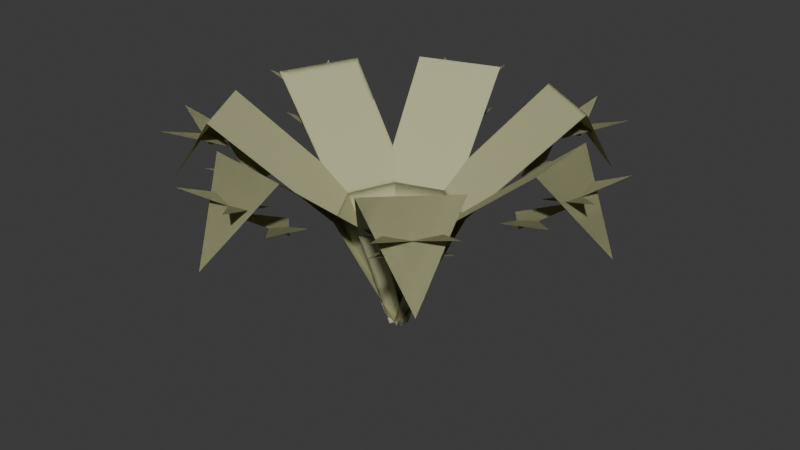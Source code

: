 # Source: ember_scrub.blend  (saved by Blender 4.5.92; exported with 4.5.12 LTS)
import bpy
from mathutils import Matrix  # noqa: F401  (used for matrix-valued properties, if any)

bpy.ops.wm.read_factory_settings(use_empty=True)
scene = bpy.context.scene
scene.name = 'Scene'

# ---- collections
col_collection = bpy.data.collections.new('Collection'); scene.collection.children.link(col_collection)

# ---- materials (node trees are filled in below, after node groups)
mat_drygrass = bpy.data.materials.new('drygrass')
mat_drygrass.diffuse_color = (0.48, 0.48, 0.27, 1.0)

# ---- material node trees
mat_drygrass.use_nodes = True; mat_drygrass.node_tree.nodes.clear()
_N = mat_drygrass.node_tree.nodes; _L = mat_drygrass.node_tree.links
n0 = _N.new('ShaderNodeBsdfPrincipled'); n0.name = 'Principled BSDF'; n0.location = (-200, 100)
n0.inputs[0].default_value = (0.48, 0.48, 0.27, 1.0)
n0.inputs[2].default_value = 0.82
n1 = _N.new('ShaderNodeOutputMaterial'); n1.name = 'Material Output'; n1.location = (200, 100)
_L.new(n0.outputs[0], n1.inputs[0])
n1.is_active_output = True

# ---- world
world_world = bpy.data.worlds.new('World'); scene.world = world_world
world_world.use_nodes = True; world_world.node_tree.nodes.clear()
_N = world_world.node_tree.nodes; _L = world_world.node_tree.links
n0 = _N.new('ShaderNodeOutputWorld'); n0.name = 'World Output'; n0.location = (200, 100)
n1 = _N.new('ShaderNodeBackground'); n1.name = 'Background'; n1.location = (-200, 100)
n1.inputs[0].default_value = (0.05088, 0.05088, 0.05088, 1.0)
_L.new(n1.outputs[0], n0.inputs[0])
n0.is_active_output = True
world_world.color = (0.05088, 0.05088, 0.05088)
world_world.sun_shadow_jitter_overblur = 0.0

# ---- meshes
me_serrated_frond_007 = bpy.data.meshes.new('serrated frond.007')
me_serrated_frond_007.from_pydata([(-0.01661, 0.01114, 0.035), (0.01661, -0.01114, 0.035), (-0.005167, 0.1359, 0.29), (0.1277, 0.04679, 0.29), (0.1146, 0.3325, 0.48), (0.2641, 0.2322, 0.48), (0.2507, 0.3737, 0.32), (0.2507, 0.3737, 0.32), (0.1322, 0.2486, 0.34), (0.1575, 0.1833, 0.34), (0.2587, 0.26, 0.38), (0.2587, 0.26, 0.38), (0.1098, 0.2152, 0.34), (0.1798, 0.2166, 0.34), (0.1424, 0.338, 0.38), (0.1424, 0.338, 0.38), (0.1768, 0.315, 0.41), (0.202, 0.2497, 0.41), (0.3032, 0.3264, 0.45), (0.3032, 0.3264, 0.45), (0.1544, 0.2817, 0.41), (0.2244, 0.2831, 0.41), (0.187, 0.4044, 0.45), (0.187, 0.4044, 0.45), (-0.01907, -0.00604, 0.035), (0.01907, 0.00604, 0.035), (-0.1095, 0.0807, 0.29), (0.04304, 0.129, 0.29), (-0.1885, 0.2969, 0.48), (-0.01689, 0.3513, 0.48), (-0.1359, 0.429, 0.32), (-0.1359, 0.429, 0.32), (-0.1119, 0.2583, 0.34), (-0.04513, 0.2374, 0.34), (-0.04199, 0.3643, 0.38), (-0.04199, 0.3643, 0.38), (-0.0998, 0.2201, 0.34), (-0.05725, 0.2757, 0.34), (-0.1755, 0.322, 0.38), (-0.1755, 0.322, 0.38), (-0.1361, 0.3346, 0.41), (-0.06929, 0.3136, 0.41), (-0.06615, 0.4406, 0.45), (-0.06615, 0.4406, 0.45), (-0.124, 0.2963, 0.41), (-0.08141, 0.3519, 0.41), (-0.1996, 0.3983, 0.45), (-0.1996, 0.3983, 0.45), (-0.007165, -0.01867, 0.035), (0.007165, 0.01867, 0.035), (-0.1314, -0.03528, 0.29), (-0.07404, 0.1141, 0.29), (-0.3497, 0.03778, 0.48), (-0.2852, 0.2058, 0.48), (-0.4201, 0.1612, 0.32), (-0.4201, 0.1612, 0.32), (-0.2718, 0.07357, 0.34), (-0.2137, 0.1127, 0.34), (-0.311, 0.1943, 0.38), (-0.311, 0.1943, 0.38), (-0.2343, 0.05919, 0.34), (-0.2512, 0.1271, 0.34), (-0.3612, 0.06362, 0.38), (-0.3612, 0.06362, 0.38), (-0.3464, 0.1022, 0.41), (-0.2884, 0.1414, 0.41), (-0.3857, 0.223, 0.45), (-0.3857, 0.223, 0.45), (-0.309, 0.08785, 0.41), (-0.3259, 0.1558, 0.41), (-0.4359, 0.09228, 0.45), (-0.4359, 0.09228, 0.45), (0.01013, -0.01724, 0.035), (-0.01013, 0.01724, 0.035), (-0.05432, -0.1247, 0.29), (-0.1354, 0.01325, 0.29), (-0.2476, -0.2498, 0.48), (-0.3387, -0.09464, 0.48), (-0.388, -0.228, 0.32), (-0.388, -0.228, 0.32), (-0.227, -0.1666, 0.34), (-0.2214, -0.09682, 0.34), (-0.3459, -0.122, 0.38), (-0.3459, -0.122, 0.38), (-0.1923, -0.1463, 0.34), (-0.256, -0.1172, 0.34), (-0.2749, -0.2427, 0.38), (-0.2749, -0.2427, 0.38), (-0.2959, -0.2071, 0.41), (-0.2904, -0.1373, 0.41), (-0.4148, -0.1625, 0.45), (-0.4148, -0.1625, 0.45), (-0.2613, -0.1868, 0.41), (-0.325, -0.1577, 0.41), (-0.3439, -0.2832, 0.45), (-0.3439, -0.2832, 0.45), (0.0198, -0.00283, 0.035), (-0.0198, 0.00283, 0.035), (0.06363, -0.1202, 0.29), (-0.09476, -0.09757, 0.29), (0.04098, -0.3493, 0.48), (-0.1372, -0.3238, 0.48), (-0.06368, -0.4455, 0.32), (-0.06368, -0.4455, 0.32), (-0.01125, -0.2813, 0.34), (-0.06234, -0.2335, 0.34), (-0.1202, -0.3465, 0.38), (-0.1202, -0.3465, 0.38), (-0.00557, -0.2416, 0.34), (-0.06802, -0.2732, 0.34), (0.01835, -0.3663, 0.38), (0.01835, -0.3663, 0.38), (-0.02257, -0.3605, 0.41), (-0.07366, -0.3127, 0.41), (-0.1316, -0.4257, 0.45), (-0.1316, -0.4257, 0.45), (-0.01689, -0.3208, 0.41), (-0.07934, -0.3524, 0.41), (0.007026, -0.4455, 0.45), (0.007026, -0.4455, 0.45), (0.01456, 0.01371, 0.035), (-0.01456, -0.01371, 0.035), (0.1337, -0.02521, 0.29), (0.0172, -0.1349, 0.29), (0.2987, -0.1858, 0.48), (0.1676, -0.3092, 0.48), (0.3086, -0.3275, 0.32), (0.3086, -0.3275, 0.32), (0.2129, -0.1842, 0.34), (0.1437, -0.1943, 0.34), (0.1959, -0.31, 0.38), (0.1959, -0.31, 0.38), (0.1854, -0.155, 0.34), (0.1712, -0.2235, 0.34), (0.2978, -0.214, 0.38), (0.2978, -0.214, 0.38), (0.2678, -0.2424, 0.41), (0.1985, -0.2525, 0.41), (0.2508, -0.3683, 0.45), (0.2508, -0.3683, 0.45), (0.2403, -0.2132, 0.41), (0.226, -0.2817, 0.41), (0.3527, -0.2723, 0.45), (0.3527, -0.2723, 0.45), (-0.001646, 0.01993, 0.035), (0.001646, -0.01993, 0.035), (0.103, 0.08878, 0.29), (0.1162, -0.07067, 0.29), (0.3314, 0.1177, 0.48), (0.3463, -0.06171, 0.48), (0.4485, 0.03704, 0.32), (0.4485, 0.03704, 0.32), (0.2768, 0.05163, 0.34), (0.2415, -0.008828, 0.34), (0.3645, -0.04013, 0.38), (0.3645, -0.04013, 0.38), (0.2368, 0.04832, 0.34), (0.2815, -0.005523, 0.34), (0.353, 0.09939, 0.38), (0.353, 0.09939, 0.38), (0.3565, 0.05821, 0.41), (0.3212, -0.002243, 0.41), (0.4443, -0.03355, 0.45), (0.4443, -0.03355, 0.45), (0.3165, 0.05491, 0.41), (0.3612, 0.001061, 0.41), (0.4327, 0.106, 0.45), (0.4327, 0.106, 0.45)], [], [(0, 1, 3, 2), (2, 3, 1, 0), (2, 3, 5, 4), (4, 5, 3, 2), (4, 5, 7, 6), (6, 7, 5, 4), (8, 9, 11, 10), (10, 11, 9, 8), (12, 13, 15, 14), (14, 15, 13, 12), (16, 17, 19, 18), (18, 19, 17, 16), (20, 21, 23, 22), (22, 23, 21, 20), (24, 25, 27, 26), (26, 27, 25, 24), (26, 27, 29, 28), (28, 29, 27, 26), (28, 29, 31, 30), (30, 31, 29, 28), (32, 33, 35, 34), (34, 35, 33, 32), (36, 37, 39, 38), (38, 39, 37, 36), (40, 41, 43, 42), (42, 43, 41, 40), (44, 45, 47, 46), (46, 47, 45, 44), (48, 49, 51, 50), (50, 51, 49, 48), (50, 51, 53, 52), (52, 53, 51, 50), (52, 53, 55, 54), (54, 55, 53, 52), (56, 57, 59, 58), (58, 59, 57, 56), (60, 61, 63, 62), (62, 63, 61, 60), (64, 65, 67, 66), (66, 67, 65, 64), (68, 69, 71, 70), (70, 71, 69, 68), (72, 73, 75, 74), (74, 75, 73, 72), (74, 75, 77, 76), (76, 77, 75, 74), (76, 77, 79, 78), (78, 79, 77, 76), (80, 81, 83, 82), (82, 83, 81, 80), (84, 85, 87, 86), (86, 87, 85, 84), (88, 89, 91, 90), (90, 91, 89, 88), (92, 93, 95, 94), (94, 95, 93, 92), (96, 97, 99, 98), (98, 99, 97, 96), (98, 99, 101, 100), (100, 101, 99, 98), (100, 101, 103, 102), (102, 103, 101, 100), (104, 105, 107, 106), (106, 107, 105, 104), (108, 109, 111, 110), (110, 111, 109, 108), (112, 113, 115, 114), (114, 115, 113, 112), (116, 117, 119, 118), (118, 119, 117, 116), (120, 121, 123, 122), (122, 123, 121, 120), (122, 123, 125, 124), (124, 125, 123, 122), (124, 125, 127, 126), (126, 127, 125, 124), (128, 129, 131, 130), (130, 131, 129, 128), (132, 133, 135, 134), (134, 135, 133, 132), (136, 137, 139, 138), (138, 139, 137, 136), (140, 141, 143, 142), (142, 143, 141, 140), (144, 145, 147, 146), (146, 147, 145, 144), (146, 147, 149, 148), (148, 149, 147, 146), (148, 149, 151, 150), (150, 151, 149, 148), (152, 153, 155, 154), (154, 155, 153, 152), (156, 157, 159, 158), (158, 159, 157, 156), (160, 161, 163, 162), (162, 163, 161, 160), (164, 165, 167, 166), (166, 167, 165, 164)])
me_serrated_frond_007.materials.append(mat_drygrass)
me_serrated_frond_007.update()

# ---- objects
ob_ember_scrub = bpy.data.objects.new('ember_scrub', me_serrated_frond_007)

# ---- transforms, parenting, visibility, modifiers, constraints
ob_ember_scrub.location = (0.0, 0.0, 0.0)

# ---- collection membership
col_collection.objects.link(ob_ember_scrub)

# ---- scene / render settings (as saved in the file)
scene.frame_start = 1; scene.frame_end = 250; scene.frame_set(1)
scene.render.engine = 'BLENDER_EEVEE_NEXT'
bpy.context.view_layer.update()

# ---- added for rendering (the .blend has no active camera and no usable light): camera, sun
cam_auto = bpy.data.cameras.new('AutoCamera')
cam_auto.lens = 50.0
cam_auto.sensor_width = 36.0
cam_auto.clip_end = 1000.0
ob_auto_camera = bpy.data.objects.new('AutoCamera', cam_auto)
scene.collection.objects.link(ob_auto_camera)
ob_auto_camera.location = (1.23557, -1.47756, 1.24091)
ob_auto_camera.rotation_euler = (1.09748, -7.21219e-08, 0.694738)
scene.camera = ob_auto_camera
light_auto_sun = bpy.data.lights.new('AutoSun', 'SUN')
light_auto_sun.energy = 3.0
light_auto_sun.angle = 0.0523599
ob_auto_sun = bpy.data.objects.new('AutoSun', light_auto_sun)
scene.collection.objects.link(ob_auto_sun)
ob_auto_sun.rotation_euler = (0.872665, 0.174533, 0.523599)
bpy.context.view_layer.update()
